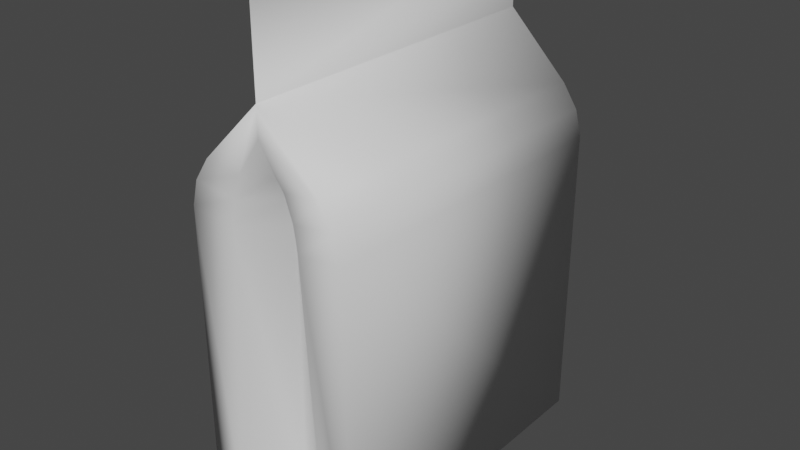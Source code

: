 # Source: Chocolate_Bag.blend  (saved by Blender 3.3.6; exported with 4.5.12 LTS)
import bpy
from mathutils import Matrix  # noqa: F401  (used for matrix-valued properties, if any)

bpy.ops.wm.read_factory_settings(use_empty=True)
scene = bpy.context.scene
scene.name = 'Scene'

# ---- collections
col_collection = bpy.data.collections.new('Collection'); scene.collection.children.link(col_collection)

# ---- materials (node trees are filled in below, after node groups)
mat_material = bpy.data.materials.new('Material')
mat_material.alpha_threshold = 0.0
mat_material.use_transparent_shadow = False
mat_material.roughness = 0.5
mat_material.line_color = (0.0, 0.0, 0.0, 1.0)

# ---- material node trees
mat_material.use_nodes = True; mat_material.node_tree.nodes.clear()
_N = mat_material.node_tree.nodes; _L = mat_material.node_tree.links
n0 = _N.new('ShaderNodeOutputMaterial'); n0.name = 'Material Output'; n0.location = (300, 300)
n1 = _N.new('ShaderNodeBsdfPrincipled'); n1.name = 'Principled BSDF'; n1.location = (10, 300)
n1.distribution = 'GGX'
n1.subsurface_method = 'RANDOM_WALK_SKIN'
n1.inputs[3].default_value = 1.45
n1.inputs[27].default_value = (0.0, 0.0, 0.0, 1.0)
n1.inputs[28].default_value = 1.0
_L.new(n1.outputs[0], n0.inputs[0])
n0.is_active_output = True

# ---- world
world_world = bpy.data.worlds.new('World'); scene.world = world_world
world_world.use_nodes = True; world_world.node_tree.nodes.clear()
_N = world_world.node_tree.nodes; _L = world_world.node_tree.links
n0 = _N.new('ShaderNodeOutputWorld'); n0.name = 'World Output'; n0.location = (300, 300)
n1 = _N.new('ShaderNodeBackground'); n1.name = 'Background'; n1.location = (10, 300)
n1.inputs[0].default_value = (0.05088, 0.05088, 0.05088, 1.0)
_L.new(n1.outputs[0], n0.inputs[0])
n0.is_active_output = True
world_world.color = (0.05088, 0.05088, 0.05088)
world_world.use_sun_shadow = False
world_world.sun_shadow_jitter_overblur = 0.0

# ---- meshes
me_cube = bpy.data.meshes.new('Cube')
me_cube.from_pydata([(0.319, 0.75, -0.5226), (0.2386, -0.75, -0.5226), (-0.319, 0.75, -0.5226), (-0.2386, -0.75, -0.5226), (0.0, 0.75, -0.6047), (0.0, -0.75, 1.085), (0.0, -0.75, -0.6047), (0.0, 0.75, 1.085), (0.0, -0.75, 1.589), (0.0, 0.75, 1.589), (0.0, 0.75, -0.6607), (-0.375, 0.75, -0.6607), (0.375, 0.75, -0.6607), (-0.375, -0.75, -0.6607), (0.375, -0.75, -0.6607), (0.0, -0.75, 1.214), (0.0, -0.75, -0.6607), (0.0, 0.75, 1.214), (0.0, 0.6, -0.5226), (0.0, -0.6, -0.5226), (0.2659, 0.75, 0.6976), (0.1782, 0.75, 0.9171), (0.2381, 0.75, 0.811), (0.1111, -0.75, 0.9171), (0.1658, -0.75, 0.6976), (0.1484, -0.75, 0.811), (-0.1782, 0.75, 0.9171), (-0.2659, 0.75, 0.6976), (-0.2381, 0.75, 0.811), (-0.1658, -0.75, 0.6976), (-0.1111, -0.75, 0.9171), (-0.1484, -0.75, 0.811), (0.375, 0.75, 0.7198), (0.2778, 0.75, 0.9365), (0.3465, 0.75, 0.8328), (-0.375, -0.75, 0.7198), (-0.2778, -0.75, 0.9365), (-0.3465, -0.75, 0.8328), (0.2778, -0.75, 0.9365), (0.375, -0.75, 0.7198), (0.3465, -0.75, 0.8328), (-0.2778, 0.75, 0.9365), (-0.375, 0.75, 0.7198), (-0.3465, 0.75, 0.8328), (0.0, 0.6476, 0.9174), (0.0, 0.6, 0.6976), (0.0, 0.614, 0.811), (0.0, -0.6, 0.6976), (0.0, -0.6476, 0.9174), (0.0, -0.614, 0.811)], [], [(12, 32, 39, 14), (17, 41, 36, 15), (10, 12, 14, 16), (33, 17, 15, 38), (1, 24, 47, 19), (7, 26, 41, 17), (11, 10, 16, 13), (5, 23, 38, 15), (13, 35, 42, 11), (15, 17, 9, 8), (2, 4, 10, 11), (44, 7, 21), (48, 5, 30), (23, 5, 48), (26, 7, 44), (3, 29, 35, 13), (1, 6, 16, 14), (0, 20, 32, 12), (4, 0, 12, 10), (2, 27, 45, 18), (6, 3, 13, 16), (19, 47, 29, 3), (27, 2, 11, 42), (21, 7, 17, 33), (30, 5, 15, 36), (24, 1, 14, 39), (4, 2, 18), (4, 18, 0), (6, 19, 3), (6, 1, 19), (33, 38, 40, 34), (34, 40, 39, 32), (36, 41, 43, 37), (37, 43, 42, 35), (21, 33, 34, 22), (22, 34, 32, 20), (30, 36, 37, 31), (31, 37, 35, 29), (38, 23, 25, 40), (40, 25, 24, 39), (41, 26, 28, 43), (43, 28, 27, 42), (26, 44, 46, 28), (28, 46, 45, 27), (44, 21, 22, 46), (46, 22, 20, 45), (48, 30, 31, 49), (49, 31, 29, 47), (23, 48, 49, 25), (25, 49, 47, 24), (18, 45, 20, 0)])
me_cube.polygons.foreach_set('use_smooth', [True] * 51)
_uv = me_cube.uv_layers.new(name='UVMap')
_uv.uv.foreach_set('vector', [0.375, 0.5, 0.6051, 0.5, 0.6051, 0.75, 0.375, 0.75, 0.75, 0.5, 0.8426, 0.5, 0.8426, 0.75, 0.75, 0.75, 0.25, 0.5, 0.375, 0.5, 0.375, 0.75, 0.25, 0.75, 0.6574, 0.5, 0.75, 0.5, 0.75, 0.75, 0.6574, 0.75, 0.3838, 0.7687, 0.5931, 0.7687, 0.5561, 0.875, 0.3934, 0.875, 0.6144, 0.375, 0.6138, 0.3023, 0.625, 0.2824, 0.625, 0.375, 0.125, 0.5, 0.25, 0.5, 0.25, 0.75, 0.125, 0.75, 0.6144, 0.875, 0.6138, 0.8023, 0.625, 0.7824, 0.625, 0.875, 0.375, 0.0, 0.6051, 0.0, 0.6051, 0.25, 0.375, 0.25, 0.75, 0.75, 0.75, 0.5, 0.75, 0.5, 0.75, 0.75, 0.3838, 0.2687, 0.3825, 0.375, 0.375, 0.375, 0.375, 0.25, 0.5854, 0.375, 0.6144, 0.375, 0.6138, 0.4477, 0.5854, 0.875, 0.6144, 0.875, 0.6138, 0.9477, 0.6138, 0.8023, 0.6144, 0.875, 0.5854, 0.875, 0.6138, 0.3023, 0.6144, 0.375, 0.5854, 0.375, 0.3838, 0.9813, 0.5931, 0.9813, 0.6051, 1.0, 0.375, 1.0, 0.3838, 0.7687, 0.3825, 0.875, 0.375, 0.875, 0.375, 0.75, 0.3838, 0.4813, 0.5931, 0.4813, 0.6051, 0.5, 0.375, 0.5, 0.3825, 0.375, 0.3838, 0.4813, 0.375, 0.5, 0.375, 0.375, 0.3838, 0.2687, 0.5931, 0.2687, 0.5561, 0.375, 0.3934, 0.375, 0.3825, 0.875, 0.3838, 0.9813, 0.375, 1.0, 0.375, 0.875, 0.3934, 0.875, 0.5561, 0.875, 0.5931, 0.9813, 0.3838, 0.9813, 0.5931, 0.2687, 0.3838, 0.2687, 0.375, 0.25, 0.6051, 0.25, 0.6138, 0.4477, 0.6144, 0.375, 0.625, 0.375, 0.625, 0.4676, 0.6138, 0.9477, 0.6144, 0.875, 0.625, 0.875, 0.625, 0.9676, 0.5931, 0.7687, 0.3838, 0.7687, 0.375, 0.75, 0.6051, 0.75, 0.3825, 0.375, 0.3838, 0.2687, 0.3934, 0.375, 0.3825, 0.375, 0.3934, 0.375, 0.3838, 0.4813, 0.3825, 0.875, 0.3934, 0.875, 0.3838, 0.9813, 0.3825, 0.875, 0.3838, 0.7687, 0.3934, 0.875, 0.6574, 0.5, 0.6574, 0.75, 0.625, 0.75, 0.625, 0.5, 0.625, 0.5, 0.625, 0.75, 0.6051, 0.75, 0.6051, 0.5, 0.8426, 0.75, 0.8426, 0.5, 0.875, 0.5, 0.875, 0.75, 0.625, 0.0, 0.625, 0.25, 0.6051, 0.25, 0.6051, 0.0, 0.6138, 0.4477, 0.625, 0.4676, 0.6221, 0.4953, 0.6121, 0.4779, 0.6121, 0.4779, 0.6221, 0.4953, 0.6051, 0.5, 0.5931, 0.4813, 0.6138, 0.9477, 0.625, 0.9676, 0.6221, 0.9953, 0.6121, 0.9779, 0.6121, 0.9779, 0.6221, 0.9953, 0.6051, 1.0, 0.5931, 0.9813, 0.625, 0.7824, 0.6138, 0.8023, 0.6121, 0.7721, 0.6221, 0.7547, 0.6221, 0.7547, 0.6121, 0.7721, 0.5931, 0.7687, 0.6051, 0.75, 0.625, 0.2824, 0.6138, 0.3023, 0.6121, 0.2721, 0.6221, 0.2547, 0.6221, 0.2547, 0.6121, 0.2721, 0.5931, 0.2687, 0.6051, 0.25, 0.6138, 0.3023, 0.5854, 0.375, 0.5729, 0.375, 0.6121, 0.2721, 0.6121, 0.2721, 0.5729, 0.375, 0.5561, 0.375, 0.5931, 0.2687, 0.5854, 0.375, 0.6138, 0.4477, 0.6121, 0.4779, 0.5729, 0.375, 0.5729, 0.375, 0.6121, 0.4779, 0.5931, 0.4813, 0.5561, 0.375, 0.5854, 0.875, 0.6138, 0.9477, 0.6121, 0.9779, 0.5729, 0.875, 0.5729, 0.875, 0.6121, 0.9779, 0.5931, 0.9813, 0.5561, 0.875, 0.6138, 0.8023, 0.5854, 0.875, 0.5729, 0.875, 0.6121, 0.7721, 0.6121, 0.7721, 0.5729, 0.875, 0.5561, 0.875, 0.5931, 0.7687, 0.3934, 0.375, 0.5561, 0.375, 0.5931, 0.4813, 0.3838, 0.4813])
me_cube.materials.append(mat_material)
me_cube.use_mirror_vertex_groups = False
me_cube.update()

# ---- objects
ob_cube = bpy.data.objects.new('Cube', me_cube)

# ---- transforms, parenting, visibility, modifiers, constraints
ob_cube.location = (0.0, 0.0, 0.0)
ob_cube.lock_rotations_4d = False
ob_cube.empty_display_type = 'ARROWS'
ob_cube.lineart.crease_threshold = 0.0

# ---- collection membership
col_collection.objects.link(ob_cube)

# ---- scene / render settings (as saved in the file)
scene.frame_start = 1; scene.frame_end = 250; scene.frame_set(1)
scene.render.engine = 'BLENDER_EEVEE_NEXT'
scene.cycles.sampling_pattern = 'TABULATED_SOBOL'
scene.cycles.use_light_tree = False
scene.view_settings.view_transform = 'Filmic'
bpy.context.view_layer.update()

# ---- added for rendering (the .blend has no active camera and no usable light): camera, sun
cam_auto = bpy.data.cameras.new('AutoCamera')
cam_auto.lens = 50.0
cam_auto.sensor_width = 36.0
cam_auto.clip_end = 1000.0
ob_auto_camera = bpy.data.objects.new('AutoCamera', cam_auto)
scene.collection.objects.link(ob_auto_camera)
ob_auto_camera.location = (2.59641, -3.11569, 2.54141)
ob_auto_camera.rotation_euler = (1.09748, -7.21219e-08, 0.694738)
scene.camera = ob_auto_camera
light_auto_sun = bpy.data.lights.new('AutoSun', 'SUN')
light_auto_sun.energy = 3.0
light_auto_sun.angle = 0.0523599
ob_auto_sun = bpy.data.objects.new('AutoSun', light_auto_sun)
scene.collection.objects.link(ob_auto_sun)
ob_auto_sun.rotation_euler = (0.872665, 0.174533, 0.523599)
bpy.context.view_layer.update()
